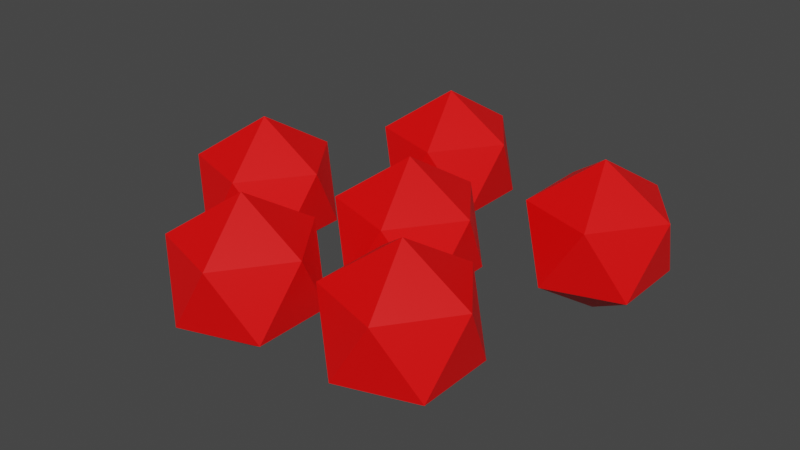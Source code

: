 # Source: Redberry.blend  (saved by Blender 3.6.13; exported with 4.5.12 LTS)
import bpy
from mathutils import Matrix  # noqa: F401  (used for matrix-valued properties, if any)

bpy.ops.wm.read_factory_settings(use_empty=True)
scene = bpy.context.scene
scene.name = 'Scene'

# ---- collections
col_collection = bpy.data.collections.new('Collection'); scene.collection.children.link(col_collection)

# ---- materials (node trees are filled in below, after node groups)
mat_blueberry = bpy.data.materials.new('Blueberry')
mat_blueberry.alpha_threshold = 0.0
mat_blueberry.use_transparent_shadow = False
mat_blueberry.diffuse_color = (1.0, 0.0, 0.0, 1.0)
mat_blueberry.roughness = 0.5
mat_blueberry.line_color = (0.0, 0.0, 0.0, 1.0)

# ---- material node trees
mat_blueberry.use_nodes = True; mat_blueberry.node_tree.nodes.clear()
_N = mat_blueberry.node_tree.nodes; _L = mat_blueberry.node_tree.links
n0 = _N.new('ShaderNodeOutputMaterial'); n0.name = 'Material Output'; n0.location = (300, 300)
n1 = _N.new('ShaderNodeBsdfPrincipled'); n1.name = 'Principled BSDF'; n1.location = (10, 300)
n1.distribution = 'GGX'
n1.subsurface_method = 'RANDOM_WALK_SKIN'
n1.inputs[0].default_value = (1.0, 0.0, 0.0, 1.0)
n1.inputs[3].default_value = 1.45
n1.inputs[27].default_value = (0.0, 0.0, 0.0, 1.0)
n1.inputs[28].default_value = 1.0
_L.new(n1.outputs[0], n0.inputs[0])
n0.is_active_output = True

# ---- world
world_world = bpy.data.worlds.new('World'); scene.world = world_world
world_world.use_nodes = True; world_world.node_tree.nodes.clear()
_N = world_world.node_tree.nodes; _L = world_world.node_tree.links
n0 = _N.new('ShaderNodeOutputWorld'); n0.name = 'World Output'; n0.location = (300, 300)
n1 = _N.new('ShaderNodeBackground'); n1.name = 'Background'; n1.location = (10, 300)
n1.inputs[0].default_value = (0.05088, 0.05088, 0.05088, 1.0)
_L.new(n1.outputs[0], n0.inputs[0])
n0.is_active_output = True
world_world.color = (0.05088, 0.05088, 0.05088)
world_world.use_sun_shadow = False
world_world.sun_shadow_jitter_overblur = 0.0

# ---- meshes
me_icosphere_005 = bpy.data.meshes.new('Icosphere.005')
me_icosphere_005.from_pydata([(0.9023, 0.6918, -0.499), (1.263, 0.4294, -0.2231), (0.7644, 0.2673, -0.2231), (0.456, 0.6918, -0.2231), (0.7644, 1.116, -0.2231), (1.263, 0.9541, -0.2231), (1.04, 0.2673, 0.2231), (0.5412, 0.4294, 0.2231), (0.5412, 0.9541, 0.2231), (1.04, 1.116, 0.2231), (1.349, 0.6918, 0.2231), (0.9023, 0.6918, 0.499), (0.0, 0.0, -0.499), (0.361, -0.2623, -0.2231), (-0.1379, -0.4244, -0.2231), (-0.4463, 0.0, -0.2231), (-0.1379, 0.4244, -0.2231), (0.361, 0.2623, -0.2231), (0.1379, -0.4244, 0.2231), (-0.361, -0.2623, 0.2231), (-0.361, 0.2623, 0.2231), (0.1379, 0.4244, 0.2231), (0.4463, 0.0, 0.2231), (0.0, 0.0, 0.499), (0.6137, -0.8077, -0.499), (0.9747, -1.07, -0.2231), (0.4758, -1.232, -0.2231), (0.1674, -0.8077, -0.2231), (0.4758, -0.3833, -0.2231), (0.9747, -0.5454, -0.2231), (0.7516, -1.232, 0.2231), (0.2526, -1.07, 0.2231), (0.2526, -0.5454, 0.2231), (0.7516, -0.3833, 0.2231), (1.06, -0.8077, 0.2231), (0.6137, -0.8077, 0.499), (-0.4019, -0.9621, -0.499), (-0.04087, -1.224, -0.2231), (-0.5398, -1.387, -0.2231), (-0.8482, -0.9621, -0.2231), (-0.5398, -0.5377, -0.2231), (-0.04087, -0.6998, -0.2231), (-0.264, -1.387, 0.2231), (-0.763, -1.224, 0.2231), (-0.763, -0.6998, 0.2231), (-0.264, -0.5377, 0.2231), (0.04437, -0.9621, 0.2231), (-0.4019, -0.9621, 0.499), (-1.111, -0.1021, -0.499), (-0.7497, -0.3644, -0.2231), (-1.249, -0.5265, -0.2231), (-1.557, -0.1021, -0.2231), (-1.249, 0.3223, -0.2231), (-0.7497, 0.1602, -0.2231), (-0.9728, -0.5265, 0.2231), (-1.472, -0.3644, 0.2231), (-1.472, 0.1602, 0.2231), (-0.9728, 0.3223, 0.2231), (-0.6644, -0.1021, 0.2231), (-1.111, -0.1021, 0.499), (-0.487, 1.032, -0.499), (-0.1259, 0.7697, -0.2231), (-0.6249, 0.6076, -0.2231), (-0.9332, 1.032, -0.2231), (-0.6249, 1.456, -0.2231), (-0.1259, 1.294, -0.2231), (-0.3491, 0.6076, 0.2231), (-0.848, 0.7697, 0.2231), (-0.848, 1.294, 0.2231), (-0.3491, 1.456, 0.2231), (-0.04069, 1.032, 0.2231), (-0.487, 1.032, 0.499)], [], [(0, 1, 2), (1, 0, 5), (0, 2, 3), (0, 3, 4), (0, 4, 5), (1, 5, 10), (2, 1, 6), (3, 2, 7), (4, 3, 8), (5, 4, 9), (1, 10, 6), (2, 6, 7), (3, 7, 8), (4, 8, 9), (5, 9, 10), (6, 10, 11), (7, 6, 11), (8, 7, 11), (9, 8, 11), (10, 9, 11), (12, 13, 14), (13, 12, 17), (12, 14, 15), (12, 15, 16), (12, 16, 17), (13, 17, 22), (14, 13, 18), (15, 14, 19), (16, 15, 20), (17, 16, 21), (13, 22, 18), (14, 18, 19), (15, 19, 20), (16, 20, 21), (17, 21, 22), (18, 22, 23), (19, 18, 23), (20, 19, 23), (21, 20, 23), (22, 21, 23), (24, 25, 26), (25, 24, 29), (24, 26, 27), (24, 27, 28), (24, 28, 29), (25, 29, 34), (26, 25, 30), (27, 26, 31), (28, 27, 32), (29, 28, 33), (25, 34, 30), (26, 30, 31), (27, 31, 32), (28, 32, 33), (29, 33, 34), (30, 34, 35), (31, 30, 35), (32, 31, 35), (33, 32, 35), (34, 33, 35), (36, 37, 38), (37, 36, 41), (36, 38, 39), (36, 39, 40), (36, 40, 41), (37, 41, 46), (38, 37, 42), (39, 38, 43), (40, 39, 44), (41, 40, 45), (37, 46, 42), (38, 42, 43), (39, 43, 44), (40, 44, 45), (41, 45, 46), (42, 46, 47), (43, 42, 47), (44, 43, 47), (45, 44, 47), (46, 45, 47), (48, 49, 50), (49, 48, 53), (48, 50, 51), (48, 51, 52), (48, 52, 53), (49, 53, 58), (50, 49, 54), (51, 50, 55), (52, 51, 56), (53, 52, 57), (49, 58, 54), (50, 54, 55), (51, 55, 56), (52, 56, 57), (53, 57, 58), (54, 58, 59), (55, 54, 59), (56, 55, 59), (57, 56, 59), (58, 57, 59), (60, 61, 62), (61, 60, 65), (60, 62, 63), (60, 63, 64), (60, 64, 65), (61, 65, 70), (62, 61, 66), (63, 62, 67), (64, 63, 68), (65, 64, 69), (61, 70, 66), (62, 66, 67), (63, 67, 68), (64, 68, 69), (65, 69, 70), (66, 70, 71), (67, 66, 71), (68, 67, 71), (69, 68, 71), (70, 69, 71)])
_uv = me_icosphere_005.uv_layers.new(name='UVMap')
_uv.uv.foreach_set('vector', [0.2664, 0.5362, 0.2821, 0.4209, 0.3488, 0.4887, 0.2821, 0.4209, 0.2664, 0.5362, 0.1744, 0.4649, 0.7103, 0.3768, 0.6975, 0.2826, 0.7983, 0.3408, 0.8947, 0.9368, 0.8067, 0.9008, 0.9075, 0.8426, 0.2664, 0.5362, 0.1744, 0.56, 0.1744, 0.4649, 0.2821, 0.4209, 0.1744, 0.4649, 0.1998, 0.3733, 0.5922, 0.9368, 0.5042, 0.9008, 0.605, 0.8426, 0.7983, 0.3408, 0.6975, 0.2826, 0.7983, 0.2244, 0.9075, 0.8426, 0.8067, 0.9008, 0.8067, 0.7844, 0.4033, 0.7124, 0.3153, 0.7484, 0.3025, 0.6542, 0.5042, 0.9008, 0.5042, 0.7844, 0.605, 0.8426, 0.6975, 0.2826, 0.7103, 0.1884, 0.7983, 0.2244, 0.4977, 0.56, 0.4154, 0.5125, 0.5231, 0.4684, 0.9075, 0.8426, 0.8067, 0.7844, 0.8947, 0.7484, 0.4033, 0.7124, 0.3025, 0.6542, 0.4033, 0.596, 0.605, 0.8426, 0.5042, 0.7844, 0.5922, 0.7484, 0.4154, 0.5125, 0.3488, 0.4446, 0.4311, 0.3971, 0.5231, 0.4684, 0.4154, 0.5125, 0.4311, 0.3971, 0.5231, 0.3733, 0.5231, 0.4684, 0.4311, 0.3971, 0.4033, 0.596, 0.3025, 0.6542, 0.3153, 0.56, 0.4408, 0.1629, 0.4565, 0.04753, 0.5231, 0.1154, 0.4565, 0.04753, 0.4408, 0.1629, 0.3488, 0.0916, 0.4162, 0.9368, 0.4033, 0.8426, 0.5042, 0.9008, 0.5922, 0.7484, 0.5042, 0.7124, 0.605, 0.6542, 0.4408, 0.1629, 0.3488, 0.1867, 0.3488, 0.0916, 0.4565, 0.04753, 0.3488, 0.0916, 0.3742, 1.352e-08, 0.9872, 0.1884, 0.8992, 0.1524, 1.0, 0.09419, 0.5042, 0.9008, 0.4033, 0.8426, 0.5042, 0.7844, 0.605, 0.6542, 0.5042, 0.7124, 0.5042, 0.596, 0.2017, 0.9008, 0.1137, 0.9368, 0.1008, 0.8426, 0.8992, 0.1524, 0.8992, 0.03598, 1.0, 0.09419, 0.4033, 0.8426, 0.4162, 0.7484, 0.5042, 0.7844, 0.6721, 0.3733, 0.5897, 0.3258, 0.6975, 0.2817, 0.605, 0.6542, 0.5042, 0.596, 0.5922, 0.56, 0.2017, 0.9008, 0.1008, 0.8426, 0.2017, 0.7844, 1.0, 0.09419, 0.8992, 0.03598, 0.9872, 2.443e-08, 0.5897, 0.3258, 0.5231, 0.258, 0.6055, 0.2104, 0.6975, 0.2817, 0.5897, 0.3258, 0.6055, 0.2104, 0.6975, 0.1867, 0.6975, 0.2817, 0.6055, 0.2104, 0.2017, 0.7844, 0.1008, 0.8426, 0.1137, 0.7484, 0.09205, 0.3496, 0.1078, 0.2342, 0.1744, 0.302, 0.1078, 0.2342, 0.09205, 0.3496, 2.724e-09, 0.2783, 0.8112, 0.3768, 0.7983, 0.2826, 0.8992, 0.3408, 0.1888, 0.7484, 0.1008, 0.7124, 0.2017, 0.6542, 0.09205, 0.3496, -5.839e-09, 0.3733, 2.724e-09, 0.2783, 0.1078, 0.2342, 2.724e-09, 0.2783, 0.02544, 0.1867, 0.4913, 0.7484, 0.4033, 0.7124, 0.5042, 0.6542, 0.8992, 0.3408, 0.7983, 0.2826, 0.8992, 0.2244, 0.2017, 0.6542, 0.1008, 0.7124, 0.1008, 0.596, 0.3025, 0.9008, 0.2145, 0.9368, 0.2017, 0.8426, 0.4033, 0.7124, 0.4033, 0.596, 0.5042, 0.6542, 0.7983, 0.2826, 0.8112, 0.1884, 0.8992, 0.2244, 0.3233, 0.1867, 0.241, 0.1391, 0.3488, 0.09507, 0.2017, 0.6542, 0.1008, 0.596, 0.1888, 0.56, 0.3025, 0.9008, 0.2017, 0.8426, 0.3025, 0.7844, 0.5042, 0.6542, 0.4033, 0.596, 0.4913, 0.56, 0.241, 0.1391, 0.1744, 0.0713, 0.2567, 0.02377, 0.3488, 0.09507, 0.241, 0.1391, 0.2567, 0.02377, 0.3488, 2.56e-08, 0.3488, 0.09507, 0.2567, 0.02377, 0.3025, 0.7844, 0.2017, 0.8426, 0.2145, 0.7484, 0.09205, 0.1629, 0.1078, 0.04753, 0.1744, 0.1154, 0.1078, 0.04753, 0.09205, 0.1629, -5.183e-09, 0.0916, 0.7187, 0.7484, 0.7058, 0.6542, 0.8067, 0.7124, 0.08799, 0.7484, 1.814e-08, 0.7124, 0.1008, 0.6542, 0.09205, 0.1629, -1.209e-09, 0.1867, -5.183e-09, 0.0916, 0.1078, 0.04753, -5.183e-09, 0.0916, 0.02544, 1.271e-08, 0.693, 0.7484, 0.605, 0.7124, 0.7058, 0.6542, 0.8067, 0.7124, 0.7058, 0.6542, 0.8067, 0.596, 0.1008, 0.6542, 1.814e-08, 0.7124, 2.741e-08, 0.596, 0.3025, 0.7124, 0.2145, 0.7484, 0.2017, 0.6542, 0.605, 0.7124, 0.605, 0.596, 0.7058, 0.6542, 0.7058, 0.6542, 0.7187, 0.56, 0.8067, 0.596, 0.4977, 0.3733, 0.4154, 0.3258, 0.5231, 0.2817, 0.1008, 0.6542, 2.741e-08, 0.596, 0.08799, 0.56, 0.3025, 0.7124, 0.2017, 0.6542, 0.3025, 0.596, 0.7058, 0.6542, 0.605, 0.596, 0.693, 0.56, 0.4154, 0.3258, 0.3488, 0.258, 0.4311, 0.2104, 0.5231, 0.2817, 0.4154, 0.3258, 0.4311, 0.2104, 0.5231, 0.1867, 0.5231, 0.2817, 0.4311, 0.2104, 0.3025, 0.596, 0.2017, 0.6542, 0.2145, 0.56, 0.6152, 0.5362, 0.6309, 0.4209, 0.6975, 0.4887, 0.6309, 0.4209, 0.6152, 0.5362, 0.5231, 0.4649, 0.7187, 0.9368, 0.7058, 0.8426, 0.8067, 0.9008, 0.8947, 0.7484, 0.8067, 0.7124, 0.9075, 0.6542, 0.6152, 0.5362, 0.5231, 0.56, 0.5231, 0.4649, 0.6309, 0.4209, 0.5231, 0.4649, 0.5486, 0.3733, 0.08799, 0.9368, 2.465e-08, 0.9008, 0.1008, 0.8426, 0.8067, 0.9008, 0.7058, 0.8426, 0.8067, 0.7844, 0.9075, 0.6542, 0.8067, 0.7124, 0.8067, 0.596, 0.4033, 0.9008, 0.3153, 0.9368, 0.3025, 0.8426, 2.465e-08, 0.9008, 2.353e-08, 0.7844, 0.1008, 0.8426, 0.7058, 0.8426, 0.7187, 0.7484, 0.8067, 0.7844, 0.6721, 0.1867, 0.5897, 0.1391, 0.6975, 0.09507, 0.9075, 0.6542, 0.8067, 0.596, 0.8947, 0.56, 0.4033, 0.9008, 0.3025, 0.8426, 0.4033, 0.7844, 0.1008, 0.8426, 2.353e-08, 0.7844, 0.08799, 0.7484, 0.5897, 0.1391, 0.5231, 0.0713, 0.6055, 0.02377, 0.6975, 0.09507, 0.5897, 0.1391, 0.6055, 0.02377, 0.6975, 2.359e-10, 0.6975, 0.09507, 0.6055, 0.02377, 0.4033, 0.7844, 0.3025, 0.8426, 0.3153, 0.7484, 0.08233, 0.5362, 0.1744, 0.4649, 0.1744, 0.56, 0.1744, 0.4649, 0.08233, 0.5362, 0.06661, 0.4209, 0.7103, 0.1884, 0.6975, 0.0942, 0.7983, 0.1524, 0.8863, 0.1884, 0.7983, 0.1524, 0.8992, 0.0942, 0.08233, 0.5362, -1.236e-08, 0.4887, 0.06661, 0.4209, 0.1744, 0.4649, 0.06661, 0.4209, 0.1489, 0.3733, 0.693, 0.9368, 0.605, 0.9008, 0.7058, 0.8426, 0.7983, 0.1524, 0.6975, 0.0942, 0.7983, 0.03598, 0.8992, 0.0942, 0.7983, 0.1524, 0.7983, 0.03598, 1.0, 0.3408, 0.912, 0.3768, 0.8992, 0.2826, 0.605, 0.9008, 0.605, 0.7844, 0.7058, 0.8426, 0.6975, 0.0942, 0.7103, 1.152e-08, 0.7983, 0.03598, 0.3233, 0.3733, 0.241, 0.3258, 0.3488, 0.2817, 0.8992, 0.0942, 0.7983, 0.03598, 0.8863, 2.025e-08, 1.0, 0.3408, 0.8992, 0.2826, 1.0, 0.2244, 0.7058, 0.8426, 0.605, 0.7844, 0.693, 0.7484, 0.241, 0.3258, 0.1744, 0.258, 0.2567, 0.2104, 0.3488, 0.2817, 0.241, 0.3258, 0.2567, 0.2104, 0.3488, 0.1867, 0.3488, 0.2817, 0.2567, 0.2104, 1.0, 0.2244, 0.8992, 0.2826, 0.912, 0.1884])
me_icosphere_005.materials.append(mat_blueberry)
me_icosphere_005.update()

# ---- objects
ob_icosphere_005 = bpy.data.objects.new('Icosphere.005', me_icosphere_005)

# ---- transforms, parenting, visibility, modifiers, constraints
ob_icosphere_005.location = (0.0, 0.0, 0.0)

# ---- collection membership
col_collection.objects.link(ob_icosphere_005)

# ---- scene / render settings (as saved in the file)
scene.frame_start = 1; scene.frame_end = 250; scene.frame_set(1)
scene.render.engine = 'BLENDER_EEVEE_NEXT'
scene.cycles.sampling_pattern = 'TABULATED_SOBOL'
scene.view_settings.view_transform = 'Filmic'
bpy.context.view_layer.update()

# ---- added for rendering (the .blend has no active camera and no usable light): camera, sun
cam_auto = bpy.data.cameras.new('AutoCamera')
cam_auto.lens = 50.0
cam_auto.sensor_width = 36.0
cam_auto.clip_end = 1000.0
ob_auto_camera = bpy.data.objects.new('AutoCamera', cam_auto)
scene.collection.objects.link(ob_auto_camera)
ob_auto_camera.location = (3.76854, -4.61237, 3.09821)
ob_auto_camera.rotation_euler = (1.09748, -7.21219e-08, 0.694738)
scene.camera = ob_auto_camera
light_auto_sun = bpy.data.lights.new('AutoSun', 'SUN')
light_auto_sun.energy = 3.0
light_auto_sun.angle = 0.0523599
ob_auto_sun = bpy.data.objects.new('AutoSun', light_auto_sun)
scene.collection.objects.link(ob_auto_sun)
ob_auto_sun.rotation_euler = (0.872665, 0.174533, 0.523599)
bpy.context.view_layer.update()
